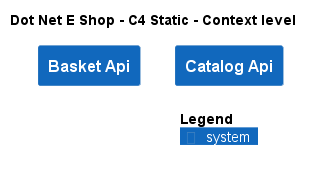

The diagram above was rendered by PlantUML. Its source (embedded in the PNG):
@startuml
!include ..\.c4s\C4_Context.puml

AddElementTag("c4interflow:lifecycle:new", $bgColor=green, $fontColor=#ffffff, $borderColor=green, $shadowing="False")
AddElementTag("c4interflow:lifecycle:changed", $bgColor=orange, $fontColor=#ffffff, $borderColor=orange, $shadowing="False")
AddElementTag("c4interflow:lifecycle:removed", $bgColor=red, $fontColor=#ffffff, $borderColor=red, $shadowing="False")

AddRelTag("c4interflow:lifecycle:new", $textColor=green, $lineColor=green)
AddRelTag("c4interflow:lifecycle:changed", $textColor=orange, $lineColor=orange)
AddRelTag("c4interflow:lifecycle:removed", $textColor=red, $lineColor=red)

SHOW_PERSON_PORTRAIT()
LAYOUT_TOP_DOWN()

skinparam linetype polyline

title Dot Net E Shop - C4 Static - Context level

System(DotNetEShop.SoftwareSystems.BasketApi, "Basket Api", "")
System(DotNetEShop.SoftwareSystems.CatalogApi, "Catalog Api", "")



SHOW_LEGEND()
@enduml